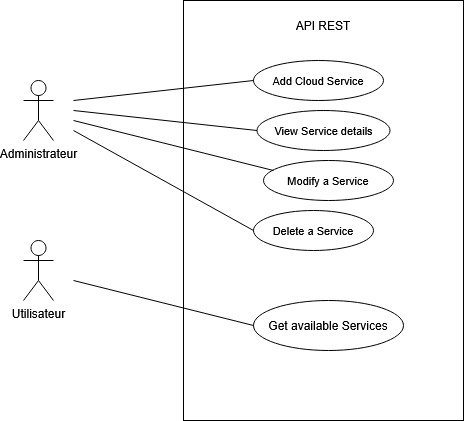

The diagram above was exported from draw.io. Its source (the exported page's mxGraphModel, read from the mxfile embedded in the PNG):
<mxGraphModel dx="810" dy="520" grid="1" gridSize="10" guides="1" tooltips="1" connect="1" arrows="1" fold="1" page="1" pageScale="1" pageWidth="827" pageHeight="1169" math="0" shadow="0">
  <root>
    <mxCell id="0" />
    <mxCell id="1" parent="0" />
    <mxCell id="G1P3xz6BAldY4PXc6QeN-1" parent="1" style="shape=umlActor;verticalLabelPosition=bottom;verticalAlign=top;html=1;outlineConnect=0;fontFamily=Helvetica;" value="Administrateur" vertex="1">
      <mxGeometry height="60" width="30" x="190" y="150" as="geometry" />
    </mxCell>
    <mxCell id="G1P3xz6BAldY4PXc6QeN-2" parent="1" style="shape=umlActor;verticalLabelPosition=bottom;verticalAlign=top;html=1;outlineConnect=0;" value="&lt;div&gt;Utilisateur&lt;/div&gt;&lt;div&gt;&lt;br&gt;&lt;/div&gt;" vertex="1">
      <mxGeometry height="60" width="30" x="190" y="310" as="geometry" />
    </mxCell>
    <mxCell id="G1P3xz6BAldY4PXc6QeN-3" parent="1" style="rounded=0;whiteSpace=wrap;html=1;" value="" vertex="1">
      <mxGeometry height="420" width="280" x="350" y="70" as="geometry" />
    </mxCell>
    <mxCell id="G1P3xz6BAldY4PXc6QeN-4" parent="1" style="text;html=1;whiteSpace=wrap;strokeColor=none;fillColor=none;align=center;verticalAlign=middle;rounded=0;" value="API REST" vertex="1">
      <mxGeometry height="30" width="80" x="450" y="80" as="geometry" />
    </mxCell>
    <mxCell id="G1P3xz6BAldY4PXc6QeN-5" parent="1" style="ellipse;whiteSpace=wrap;html=1;" value="&lt;font style=&quot;font-size: 11px;&quot;&gt;Add Cloud Service&lt;/font&gt;" vertex="1">
      <mxGeometry height="40" width="130" x="420" y="130" as="geometry" />
    </mxCell>
    <mxCell id="G1P3xz6BAldY4PXc6QeN-6" parent="1" style="ellipse;whiteSpace=wrap;html=1;" value="Get available Services" vertex="1">
      <mxGeometry height="50" width="150" x="420" y="370" as="geometry" />
    </mxCell>
    <mxCell id="G1P3xz6BAldY4PXc6QeN-7" edge="1" parent="1" style="endArrow=none;html=1;rounded=0;entryX=0;entryY=0.5;entryDx=0;entryDy=0;" target="G1P3xz6BAldY4PXc6QeN-5" value="">
      <mxGeometry height="50" relative="1" width="50" as="geometry">
        <mxPoint x="240" y="170" as="sourcePoint" />
        <mxPoint x="440" y="240" as="targetPoint" />
      </mxGeometry>
    </mxCell>
    <mxCell id="G1P3xz6BAldY4PXc6QeN-8" edge="1" parent="1" style="endArrow=none;html=1;rounded=0;entryX=0;entryY=0.5;entryDx=0;entryDy=0;" target="G1P3xz6BAldY4PXc6QeN-6" value="">
      <mxGeometry height="50" relative="1" width="50" as="geometry">
        <mxPoint x="240" y="350" as="sourcePoint" />
        <mxPoint x="440" y="240" as="targetPoint" />
      </mxGeometry>
    </mxCell>
    <mxCell id="G1P3xz6BAldY4PXc6QeN-9" parent="1" style="ellipse;whiteSpace=wrap;html=1;fontSize=11;" value="View Service details" vertex="1">
      <mxGeometry height="40" width="133" x="423.5" y="180" as="geometry" />
    </mxCell>
    <mxCell id="G1P3xz6BAldY4PXc6QeN-10" edge="1" parent="1" style="endArrow=none;html=1;rounded=0;entryX=0;entryY=0.5;entryDx=0;entryDy=0;" target="G1P3xz6BAldY4PXc6QeN-9" value="">
      <mxGeometry height="50" relative="1" width="50" as="geometry">
        <mxPoint x="240" y="180" as="sourcePoint" />
        <mxPoint x="440" y="240" as="targetPoint" />
      </mxGeometry>
    </mxCell>
    <mxCell id="G1P3xz6BAldY4PXc6QeN-11" parent="1" style="ellipse;whiteSpace=wrap;html=1;fontSize=11;" value="Modify a Service" vertex="1">
      <mxGeometry height="40" width="130" x="430" y="230" as="geometry" />
    </mxCell>
    <mxCell id="G1P3xz6BAldY4PXc6QeN-12" parent="1" style="ellipse;whiteSpace=wrap;html=1;fontSize=11;" value="Delete a Service" vertex="1">
      <mxGeometry height="40" width="120" x="420" y="280" as="geometry" />
    </mxCell>
    <mxCell id="G1P3xz6BAldY4PXc6QeN-13" edge="1" parent="1" style="endArrow=none;html=1;rounded=0;" value="">
      <mxGeometry height="50" relative="1" width="50" as="geometry">
        <mxPoint x="240" y="190" as="sourcePoint" />
        <mxPoint x="440" y="240" as="targetPoint" />
      </mxGeometry>
    </mxCell>
    <mxCell id="G1P3xz6BAldY4PXc6QeN-14" edge="1" parent="1" style="endArrow=none;html=1;rounded=0;entryX=0;entryY=0.5;entryDx=0;entryDy=0;" target="G1P3xz6BAldY4PXc6QeN-12" value="">
      <mxGeometry height="50" relative="1" width="50" as="geometry">
        <mxPoint x="240" y="200" as="sourcePoint" />
        <mxPoint x="440" y="240" as="targetPoint" />
      </mxGeometry>
    </mxCell>
  </root>
</mxGraphModel>